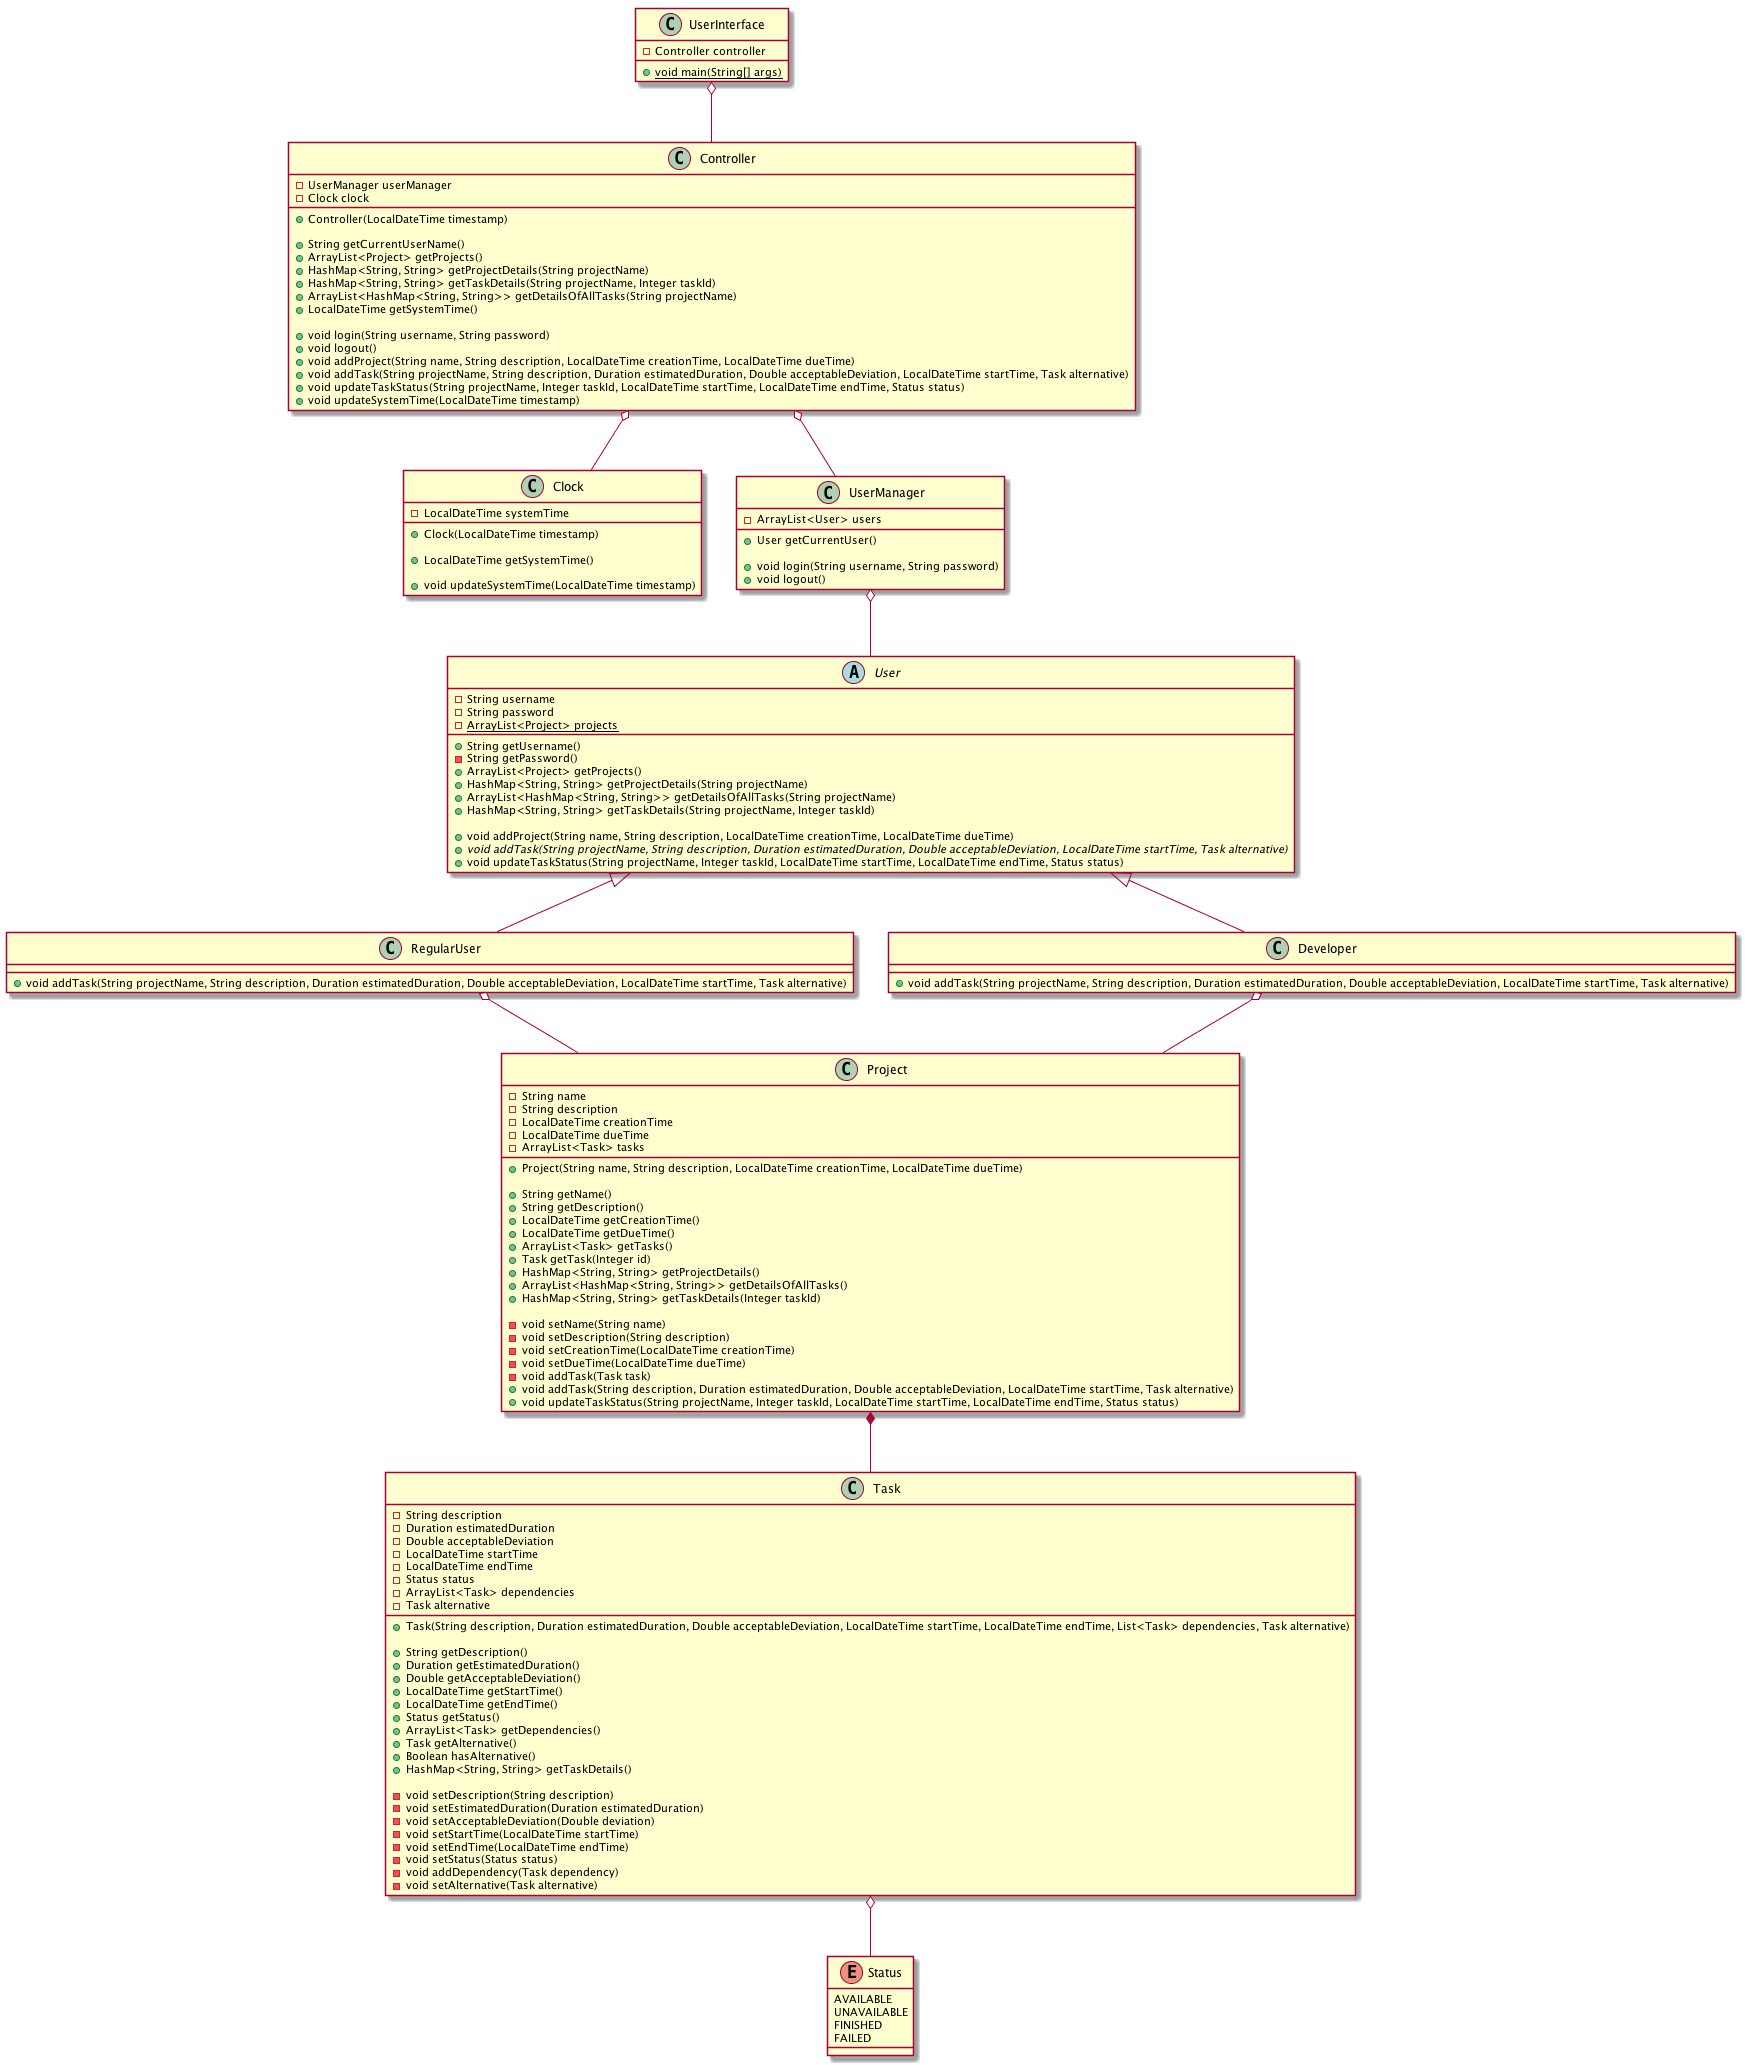

The diagram above was rendered by PlantUML. Its source (embedded in the PNG):
@startuml

class UserInterface {

- Controller controller

+ {static} void main(String[] args)

}

UserInterface o-- Controller

class Controller {

- UserManager userManager
- Clock clock

+ Controller(LocalDateTime timestamp)

+ String getCurrentUserName()
+ ArrayList<Project> getProjects()
+ HashMap<String, String> getProjectDetails(String projectName)
+ HashMap<String, String> getTaskDetails(String projectName, Integer taskId)
+ ArrayList<HashMap<String, String>> getDetailsOfAllTasks(String projectName)
+ LocalDateTime getSystemTime()

+ void login(String username, String password)
+ void logout()
+ void addProject(String name, String description, LocalDateTime creationTime, LocalDateTime dueTime)
+ void addTask(String projectName, String description, Duration estimatedDuration, Double acceptableDeviation, LocalDateTime startTime, Task alternative)
+ void updateTaskStatus(String projectName, Integer taskId, LocalDateTime startTime, LocalDateTime endTime, Status status)
+ void updateSystemTime(LocalDateTime timestamp)

}

Controller o-- Clock
Controller o-- UserManager

class Clock {

- LocalDateTime systemTime

+ Clock(LocalDateTime timestamp)

+ LocalDateTime getSystemTime()

+ void updateSystemTime(LocalDateTime timestamp)

}

class UserManager {

- ArrayList<User> users

+ User getCurrentUser()

+ void login(String username, String password)
+ void logout()

}

UserManager o-- User

abstract class User {

- String username
- String password
- {static} ArrayList<Project> projects

+ String getUsername()
- String getPassword()
+ ArrayList<Project> getProjects()
+ HashMap<String, String> getProjectDetails(String projectName)
+ ArrayList<HashMap<String, String>> getDetailsOfAllTasks(String projectName)
+ HashMap<String, String> getTaskDetails(String projectName, Integer taskId)

+ void addProject(String name, String description, LocalDateTime creationTime, LocalDateTime dueTime)
+ {abstract} void addTask(String projectName, String description, Duration estimatedDuration, Double acceptableDeviation, LocalDateTime startTime, Task alternative)
+ void updateTaskStatus(String projectName, Integer taskId, LocalDateTime startTime, LocalDateTime endTime, Status status)

}

User <|-- RegularUser
User <|-- Developer

class RegularUser {

+ void addTask(String projectName, String description, Duration estimatedDuration, Double acceptableDeviation, LocalDateTime startTime, Task alternative)

}

RegularUser o-- Project

class Developer {

+ void addTask(String projectName, String description, Duration estimatedDuration, Double acceptableDeviation, LocalDateTime startTime, Task alternative)

}

Developer o-- Project

class Project {

- String name
- String description
- LocalDateTime creationTime 
- LocalDateTime dueTime
- ArrayList<Task> tasks

+ Project(String name, String description, LocalDateTime creationTime, LocalDateTime dueTime)

+ String getName()
+ String getDescription()
+ LocalDateTime getCreationTime()
+ LocalDateTime getDueTime()
+ ArrayList<Task> getTasks()
+ Task getTask(Integer id)
+ HashMap<String, String> getProjectDetails()
+ ArrayList<HashMap<String, String>> getDetailsOfAllTasks()
+ HashMap<String, String> getTaskDetails(Integer taskId)

- void setName(String name)
- void setDescription(String description)
- void setCreationTime(LocalDateTime creationTime)
- void setDueTime(LocalDateTime dueTime)
- void addTask(Task task)
+ void addTask(String description, Duration estimatedDuration, Double acceptableDeviation, LocalDateTime startTime, Task alternative)
+ void updateTaskStatus(String projectName, Integer taskId, LocalDateTime startTime, LocalDateTime endTime, Status status)

}

Project *-- Task

class Task {

- String description
- Duration estimatedDuration
- Double acceptableDeviation
- LocalDateTime startTime
- LocalDateTime endTime
- Status status
- ArrayList<Task> dependencies
- Task alternative

+ Task(String description, Duration estimatedDuration, Double acceptableDeviation, LocalDateTime startTime, LocalDateTime endTime, List<Task> dependencies, Task alternative)

+ String getDescription()
+ Duration getEstimatedDuration()
+ Double getAcceptableDeviation()
+ LocalDateTime getStartTime()
+ LocalDateTime getEndTime()
+ Status getStatus()
+ ArrayList<Task> getDependencies()
+ Task getAlternative()
+ Boolean hasAlternative()
+ HashMap<String, String> getTaskDetails()

- void setDescription(String description)
- void setEstimatedDuration(Duration estimatedDuration)
- void setAcceptableDeviation(Double deviation)
- void setStartTime(LocalDateTime startTime)
- void setEndTime(LocalDateTime endTime)
- void setStatus(Status status)
- void addDependency(Task dependency)
- void setAlternative(Task alternative)

}

Task o-- Status

enum Status {

AVAILABLE
UNAVAILABLE
FINISHED
FAILED

}

@enduml